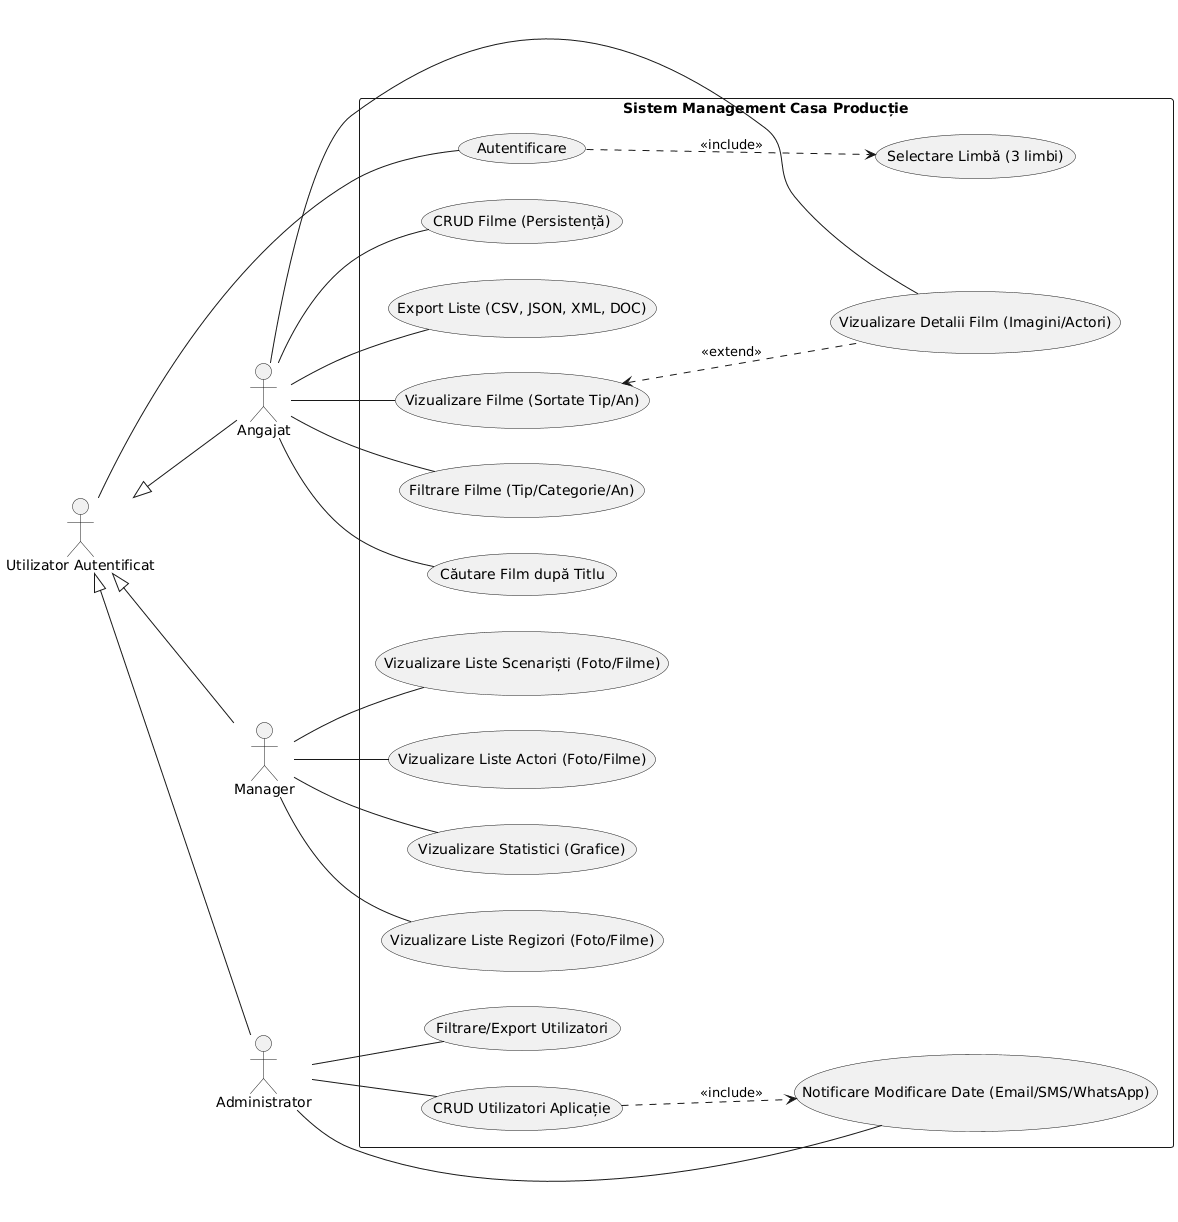

The diagram above was rendered by PlantUML. Its source (embedded in the PNG):
@startuml
left to right direction
skinparam packageStyle rectangle
skinparam Monochrome true
skinparam shadowing false

actor "Utilizator Autentificat" as UA
actor "Angajat" as Ang
actor "Manager" as Man
actor "Administrator" as Admin

' Ierarhia actorilor
UA <|-- Ang
UA <|-- Man
UA <|-- Admin

rectangle "Sistem Management Casa Producție" {
    
    ' Cazuri comune (UA)
    usecase "Autentificare" as UC_Login
    usecase "Selectare Limbă (3 limbi)" as UC_Lang
    
    ' Cazuri Angajat
    usecase "Vizualizare Filme (Sortate Tip/An)" as UC_VizFilme
    usecase "Filtrare Filme (Tip/Categorie/An)" as UC_Filtru
    usecase "Căutare Film după Titlu" as UC_CautaTitlu
    usecase "CRUD Filme (Persistență)" as UC_CRUD_Filme
    usecase "Export Liste (CSV, JSON, XML, DOC)" as UC_Export
    usecase "Vizualizare Detalii Film (Imagini/Actori)" as UC_Detalii
    
    ' Cazuri Manager (extinde Angajat)
    usecase "Vizualizare Liste Regizori (Foto/Filme)" as UC_VizReg
    usecase "Vizualizare Liste Scenariști (Foto/Filme)" as UC_VizScen
    usecase "Vizualizare Liste Actori (Foto/Filme)" as UC_VizAct
    usecase "Vizualizare Statistici (Grafice)" as UC_Stats
    
    ' Cazuri Administrator
    usecase "CRUD Utilizatori Aplicație" as UC_CRUD_User
    usecase "Filtrare/Export Utilizatori" as UC_Filtru_User
    usecase "Notificare Modificare Date (Email/SMS/WhatsApp)" as UC_Notify

    ' Relații Angajat
    Ang -- UC_VizFilme
    Ang -- UC_Filtru
    Ang -- UC_CautaTitlu
    Ang -- UC_CRUD_Filme
    Ang -- UC_Export
    Ang -- UC_Detalii

    ' Relații Manager
    Man -- UC_VizReg
    Man -- UC_VizScen
    Man -- UC_VizAct
    Man -- UC_Stats
    ' Manager moștenește tot ce face Angajatul conform enunțului
    
    ' Relații Administrator
    Admin -- UC_CRUD_User
    Admin -- UC_Filtru_User
    Admin -- UC_Notify

    ' Conexiuni sistem
    UA -- UC_Login
    UC_Login ..> UC_Lang : <<include>>
    UC_VizFilme <.. UC_Detalii : <<extend>>
    UC_CRUD_User ..> UC_Notify : <<include>>
}
@enduml